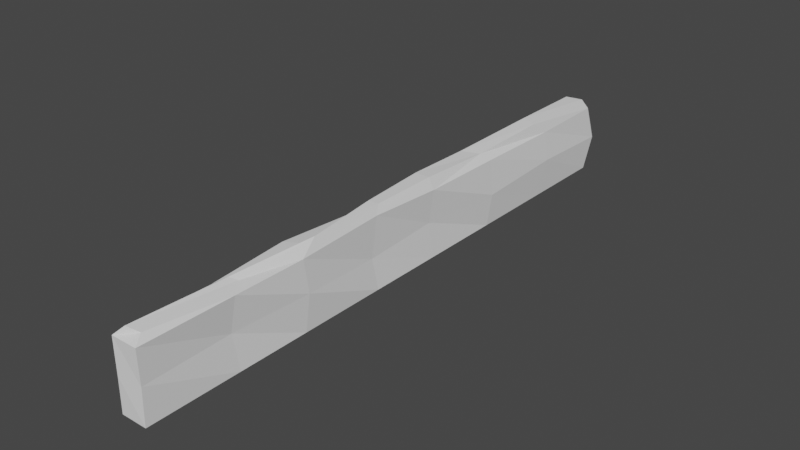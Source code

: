 # Source: fencebush.blend  (saved by Blender 3.6.11; exported with 4.5.12 LTS)
import bpy
from mathutils import Matrix  # noqa: F401  (used for matrix-valued properties, if any)

bpy.ops.wm.read_factory_settings(use_empty=True)
scene = bpy.context.scene
scene.name = 'Scene'

# ---- collections
col_collection = bpy.data.collections.new('Collection'); scene.collection.children.link(col_collection)

# ---- world
world_world = bpy.data.worlds.new('World'); scene.world = world_world
world_world.use_nodes = True; world_world.node_tree.nodes.clear()
_N = world_world.node_tree.nodes; _L = world_world.node_tree.links
n0 = _N.new('ShaderNodeOutputWorld'); n0.name = 'World Output'; n0.location = (300, 300)
n1 = _N.new('ShaderNodeBackground'); n1.name = 'Background'; n1.location = (10, 300)
n1.inputs[0].default_value = (0.05088, 0.05088, 0.05088, 1.0)
_L.new(n1.outputs[0], n0.inputs[0])
n0.is_active_output = True
world_world.color = (0.05088, 0.05088, 0.05088)
world_world.use_sun_shadow = False
world_world.sun_shadow_jitter_overblur = 0.0

# ---- meshes
me_cube_001 = bpy.data.meshes.new('Cube.001')
me_cube_001.from_pydata([(0.4786, -2.282, -0.2674), (0.4791, -2.172, 2.272), (0.4786, -11.64, -0.2674), (0.4786, -11.64, 2.283), (-0.4973, -2.282, -0.2674), (-0.5976, -1.863, 2.102), (-0.4973, -11.64, -0.2674), (-0.6923, -11.34, 2.346), (0.2285, -2.491, 2.542), (0.2742, -10.92, 2.694), (-0.01762, -11.09, 2.421), (-0.3751, -2.83, 2.598), (0.4786, 4.34, -0.2674), (0.4786, 4.34, 2.283), (-0.4973, 4.34, -0.2674), (-0.4973, 4.34, 2.283), (0.3289, 4.083, 2.684), (-0.2929, 3.944, 2.694), (-0.2262, 0.913, 2.746), (0.3382, 0.6703, 2.698), (-0.4977, 1.153, 2.26), (-0.4973, 0.9408, -0.2674), (0.462, 1.326, 2.219), (0.4786, 0.9408, -0.2674), (0.4786, -8.294, -0.2674), (-0.4499, -8.294, 2.283), (-0.1582, -7.973, 2.653), (0.2377, -7.973, 2.653), (-0.5194, -8.637, -0.2436), (0.3804, -8.222, 2.366), (-0.2929, -5.439, 2.694), (0.2742, -5.439, 2.694), (-0.4109, -4.91, 2.232), (-0.4439, -5.484, -0.2003), (0.4786, -5.439, 2.283), (0.4786, -5.439, -0.2674), (0.4786, -14.35, -0.2674), (0.4786, -14.35, 2.283), (-0.4973, -14.35, -0.2674), (-0.4973, -14.35, 2.283), (0.06469, -13.83, 2.382), (-0.1593, -14.01, 2.494), (0.4786, -17.8, -0.2674), (0.4786, -17.8, 2.283), (-0.4973, -17.8, -0.2674), (-0.4973, -17.8, 2.283), (0.2634, -17.42, 2.49), (-0.1593, -17.6, 2.613), (0.5874, -2.162, 0.9337), (0.5607, -11.52, 1.083), (-0.4814, -11.28, 0.756), (-0.4501, -1.995, 0.8791), (-0.5429, 4.382, 0.8656), (0.5623, 4.713, 0.9823), (0.348, -8.427, 0.8867), (-0.3713, 1.041, 0.9603), (0.6194, 1.357, 1.122), (-0.7213, -8.631, 1.064), (0.3657, -5.523, 1.051), (-0.4296, -5.108, 0.8307), (0.3351, -14.47, 1.026), (-0.6845, -14.51, 1.108), (0.4777, -17.77, 1.057), (-0.4539, -17.82, 1.018)], [], [(54, 29, 3, 49), (3, 9, 40, 37), (59, 32, 5, 51), (0, 4, 21, 23), (35, 33, 4, 0), (48, 0, 23, 56), (30, 31, 8, 11), (9, 10, 41, 40), (25, 7, 10, 26), (34, 1, 8, 31), (55, 20, 15, 52), (13, 15, 17, 16), (23, 21, 14, 12), (56, 23, 12, 53), (51, 5, 20, 55), (52, 15, 13, 53), (5, 11, 18, 20), (19, 22, 13, 16), (58, 34, 29, 54), (20, 18, 17, 15), (32, 25, 26, 30), (18, 19, 16, 17), (8, 1, 22, 19), (11, 8, 19, 18), (10, 9, 27, 26), (57, 25, 32, 59), (26, 27, 31, 30), (3, 29, 27, 9), (50, 7, 25, 57), (48, 1, 34, 58), (29, 34, 31, 27), (24, 28, 33, 35), (5, 32, 30, 11), (2, 6, 28, 24), (37, 40, 46, 43), (60, 37, 43, 62), (49, 3, 37, 60), (10, 7, 39, 41), (50, 6, 38, 61), (6, 2, 36, 38), (62, 43, 45, 63), (45, 43, 46, 47), (61, 38, 44, 63), (38, 36, 42, 44), (41, 39, 45, 47), (40, 41, 47, 46), (39, 61, 63, 45), (42, 62, 63, 44), (7, 50, 61, 39), (2, 49, 60, 36), (36, 60, 62, 42), (0, 48, 58, 35), (6, 50, 57, 28), (28, 57, 59, 33), (35, 58, 54, 24), (14, 52, 53, 12), (4, 51, 55, 21), (22, 56, 53, 13), (21, 55, 52, 14), (1, 48, 56, 22), (33, 59, 51, 4), (24, 54, 49, 2)])
_uv = me_cube_001.uv_layers.new(name='UVMap')
_uv.uv.foreach_set('vector', [0.5, 0.1875, 0.625, 0.1875, 0.625, 0.25, 0.5, 0.25, 0.625, 0.25, 0.625, 0.25, 0.625, 0.25, 0.625, 0.25, 0.5, 0.625, 0.625, 0.625, 0.625, 0.75, 0.5, 0.75, 0.125, 0.75, 0.375, 0.75, 0.375, 0.75, 0.125, 0.75, 0.125, 0.625, 0.375, 0.625, 0.375, 0.75, 0.125, 0.75, 0.5, 0.0, 0.375, 0.0, 0.375, 0.0, 0.5, 0.0, 0.625, 0.625, 0.875, 0.625, 0.875, 0.75, 0.625, 0.75, 0.875, 0.5, 0.625, 0.5, 0.625, 0.5, 0.875, 0.5, 0.625, 0.5625, 0.625, 0.5, 0.625, 0.5, 0.625, 0.5625, 0.625, 0.125, 0.625, 0.0, 0.625, 0.0, 0.625, 0.125, 0.5, 0.75, 0.625, 0.75, 0.625, 0.75, 0.5, 0.75, 0.625, 1.0, 0.625, 0.75, 0.625, 0.75, 0.625, 1.0, 0.125, 0.75, 0.375, 0.75, 0.375, 0.75, 0.125, 0.75, 0.5, 0.0, 0.375, 0.0, 0.375, 0.0, 0.5, 0.0, 0.5, 0.75, 0.625, 0.75, 0.625, 0.75, 0.5, 0.75, 0.5, 0.75, 0.625, 0.75, 0.625, 1.0, 0.5, 1.0, 0.625, 0.75, 0.625, 0.75, 0.625, 0.75, 0.625, 0.75, 0.625, 0.0, 0.625, 0.0, 0.625, 0.0, 0.625, 0.0, 0.5, 0.125, 0.625, 0.125, 0.625, 0.1875, 0.5, 0.1875, 0.625, 0.75, 0.625, 0.75, 0.625, 0.75, 0.625, 0.75, 0.625, 0.625, 0.625, 0.5625, 0.625, 0.5625, 0.625, 0.625, 0.625, 0.75, 0.875, 0.75, 0.875, 0.75, 0.625, 0.75, 0.625, 0.0, 0.625, 0.0, 0.625, 0.0, 0.625, 0.0, 0.625, 0.75, 0.875, 0.75, 0.875, 0.75, 0.625, 0.75, 0.625, 0.5, 0.875, 0.5, 0.875, 0.5625, 0.625, 0.5625, 0.5, 0.5625, 0.625, 0.5625, 0.625, 0.625, 0.5, 0.625, 0.625, 0.5625, 0.875, 0.5625, 0.875, 0.625, 0.625, 0.625, 0.625, 0.25, 0.625, 0.1875, 0.625, 0.1875, 0.625, 0.25, 0.5, 0.5, 0.625, 0.5, 0.625, 0.5625, 0.5, 0.5625, 0.5, 0.0, 0.625, 0.0, 0.625, 0.125, 0.5, 0.125, 0.625, 0.1875, 0.625, 0.125, 0.625, 0.125, 0.625, 0.1875, 0.125, 0.5625, 0.375, 0.5625, 0.375, 0.625, 0.125, 0.625, 0.625, 0.75, 0.625, 0.625, 0.625, 0.625, 0.625, 0.75, 0.125, 0.5, 0.375, 0.5, 0.375, 0.5625, 0.125, 0.5625, 0.625, 0.25, 0.625, 0.25, 0.625, 0.25, 0.625, 0.25, 0.5, 0.25, 0.625, 0.25, 0.625, 0.25, 0.5, 0.25, 0.5, 0.25, 0.625, 0.25, 0.625, 0.25, 0.5, 0.25, 0.625, 0.5, 0.625, 0.5, 0.625, 0.5, 0.625, 0.5, 0.5, 0.5, 0.375, 0.5, 0.375, 0.5, 0.5, 0.5, 0.375, 0.5, 0.125, 0.5, 0.125, 0.5, 0.375, 0.5, 0.5, 0.25, 0.625, 0.25, 0.625, 0.5, 0.5, 0.5, 0.625, 0.5, 0.625, 0.25, 0.625, 0.25, 0.625, 0.5, 0.5, 0.5, 0.375, 0.5, 0.375, 0.5, 0.5, 0.5, 0.375, 0.5, 0.125, 0.5, 0.125, 0.5, 0.375, 0.5, 0.625, 0.5, 0.625, 0.5, 0.625, 0.5, 0.625, 0.5, 0.875, 0.5, 0.625, 0.5, 0.625, 0.5, 0.875, 0.5, 0.625, 0.5, 0.5, 0.5, 0.5, 0.5, 0.625, 0.5, 0.375, 0.25, 0.5, 0.25, 0.5, 0.5, 0.375, 0.5, 0.625, 0.5, 0.5, 0.5, 0.5, 0.5, 0.625, 0.5, 0.375, 0.25, 0.5, 0.25, 0.5, 0.25, 0.375, 0.25, 0.375, 0.25, 0.5, 0.25, 0.5, 0.25, 0.375, 0.25, 0.375, 0.0, 0.5, 0.0, 0.5, 0.125, 0.375, 0.125, 0.375, 0.5, 0.5, 0.5, 0.5, 0.5625, 0.375, 0.5625, 0.375, 0.5625, 0.5, 0.5625, 0.5, 0.625, 0.375, 0.625, 0.375, 0.125, 0.5, 0.125, 0.5, 0.1875, 0.375, 0.1875, 0.375, 0.75, 0.5, 0.75, 0.5, 1.0, 0.375, 1.0, 0.375, 0.75, 0.5, 0.75, 0.5, 0.75, 0.375, 0.75, 0.625, 0.0, 0.5, 0.0, 0.5, 0.0, 0.625, 0.0, 0.375, 0.75, 0.5, 0.75, 0.5, 0.75, 0.375, 0.75, 0.625, 0.0, 0.5, 0.0, 0.5, 0.0, 0.625, 0.0, 0.375, 0.625, 0.5, 0.625, 0.5, 0.75, 0.375, 0.75, 0.375, 0.1875, 0.5, 0.1875, 0.5, 0.25, 0.375, 0.25])
me_cube_001.update()

# ---- objects
ob_cube = bpy.data.objects.new('Cube', me_cube_001)

# ---- transforms, parenting, visibility, modifiers, constraints
ob_cube.location = (0.0, 0.0, 0.0)

# ---- collection membership
col_collection.objects.link(ob_cube)

# ---- scene / render settings (as saved in the file)
scene.frame_start = 1; scene.frame_end = 250; scene.frame_set(1)
scene.render.engine = 'BLENDER_EEVEE_NEXT'
scene.cycles.sampling_pattern = 'TABULATED_SOBOL'
scene.view_settings.view_transform = 'Filmic'
bpy.context.view_layer.update()

# ---- added for rendering (the .blend has no active camera and no usable light): camera, sun
cam_auto = bpy.data.cameras.new('AutoCamera')
cam_auto.lens = 50.0
cam_auto.sensor_width = 36.0
cam_auto.clip_end = 1000.0
ob_auto_camera = bpy.data.objects.new('AutoCamera', cam_auto)
scene.collection.objects.link(ob_auto_camera)
ob_auto_camera.location = (21.02, -31.8396, 18.0959)
ob_auto_camera.rotation_euler = (1.09748, -7.21219e-08, 0.694738)
scene.camera = ob_auto_camera
light_auto_sun = bpy.data.lights.new('AutoSun', 'SUN')
light_auto_sun.energy = 3.0
light_auto_sun.angle = 0.0523599
ob_auto_sun = bpy.data.objects.new('AutoSun', light_auto_sun)
scene.collection.objects.link(ob_auto_sun)
ob_auto_sun.rotation_euler = (0.872665, 0.174533, 0.523599)
bpy.context.view_layer.update()
